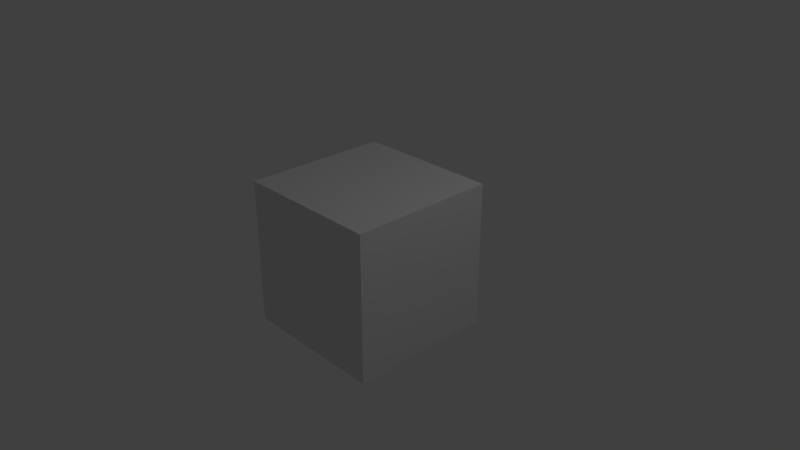 # Source: Cubo.blend  (saved by Blender 2.78.0; exported with 4.5.12 LTS)
import bpy
from mathutils import Matrix  # noqa: F401  (used for matrix-valued properties, if any)

bpy.ops.wm.read_factory_settings(use_empty=True)
scene = bpy.context.scene
scene.name = 'Scene'

# ---- collections
col_collection_1 = bpy.data.collections.new('Collection 1'); scene.collection.children.link(col_collection_1)

# ---- materials (node trees are filled in below, after node groups)
mat_material = bpy.data.materials.new('Material')
mat_material.alpha_threshold = 0.0
mat_material.use_transparent_shadow = False
mat_material.roughness = 0.5
mat_material.line_color = (0.0, 0.0, 0.0, 1.0)

# ---- material node trees

# ---- world
world_world = bpy.data.worlds.new('World'); scene.world = world_world
world_world.color = (0.05088, 0.05088, 0.05088)
world_world.use_sun_shadow = False
world_world.sun_shadow_jitter_overblur = 0.0
world_world.cycles.sampling_method = 'MANUAL'

# ---- cameras
cam_camera = bpy.data.cameras.new('Camera')
cam_camera.clip_end = 100.0
cam_camera.lens = 35.0
cam_camera.sensor_width = 32.0
cam_camera.sensor_height = 18.0
cam_camera.ortho_scale = 7.314
cam_camera.dof.focus_distance = 0.0
cam_camera.dof.aperture_fstop = 128.0

# ---- lights
light_lamp = bpy.data.lights.new('Lamp', 'POINT')
light_lamp.transmission_factor = 0.0
light_lamp.cutoff_distance = 30.0
light_lamp.energy = 100.0
light_lamp.shadow_buffer_clip_start = 1.001
light_lamp.shadow_soft_size = 0.1
light_lamp.shadow_maximum_resolution = 0.006
light_lamp.use_absolute_resolution = True

# ---- meshes
me_cube = bpy.data.meshes.new('Cube')
me_cube.from_pydata([(1.0, 1.0, -1.0), (1.0, -1.0, -1.0), (-1.0, -1.0, -1.0), (-1.0, 1.0, -1.0), (1.0, 1.0, 1.0), (1.0, -1.0, 1.0), (-1.0, -1.0, 1.0), (-1.0, 1.0, 1.0)], [], [(0, 1, 2, 3), (4, 7, 6, 5), (0, 4, 5, 1), (1, 5, 6, 2), (2, 6, 7, 3), (4, 0, 3, 7)])
me_cube.materials.append(mat_material)
me_cube.use_remesh_preserve_volume = False
me_cube.use_remesh_preserve_attributes = False
me_cube.use_mirror_vertex_groups = False
me_cube.update()

# ---- objects
ob_cube = bpy.data.objects.new('Cube', me_cube)
ob_lamp = bpy.data.objects.new('Lamp', light_lamp)
ob_camera = bpy.data.objects.new('Camera', cam_camera)

# ---- transforms, parenting, visibility, modifiers, constraints
ob_cube.location = (0.0, 0.0, 0.0)
ob_cube.lock_rotations_4d = False
ob_cube.empty_display_type = 'ARROWS'
ob_cube.lineart.crease_threshold = 0.0
ob_lamp.location = (4.076, 1.005, 5.904)
ob_lamp.rotation_euler = (0.6503, 0.05522, 1.866)
ob_lamp.lock_rotations_4d = False
ob_lamp.empty_display_type = 'ARROWS'
ob_lamp.color = (0.0, 0.0, 0.0, 0.0)
ob_lamp.lineart.crease_threshold = 0.0
ob_camera.location = (7.481, -6.508, 5.344)
ob_camera.rotation_euler = (1.109, 0.0, 0.8149)
ob_camera.lock_rotations_4d = False
ob_camera.empty_display_type = 'ARROWS'
ob_camera.color = (0.0, 0.0, 0.0, 0.0)
ob_camera.display_type = 'WIRE'
ob_camera.lineart.crease_threshold = 0.0

# ---- collection membership
col_collection_1.objects.link(ob_cube)
col_collection_1.objects.link(ob_lamp)
col_collection_1.objects.link(ob_camera)

# ---- scene / render settings (as saved in the file)
scene.camera = ob_camera
scene.frame_start = 1; scene.frame_end = 250; scene.frame_set(1)
scene.render.engine = 'BLENDER_EEVEE_NEXT'
scene.render.resolution_percentage = 50
scene.render.dither_intensity = 0.0
scene.cycles.use_denoising = False
scene.cycles.samples = 128
scene.cycles.sampling_pattern = 'TABULATED_SOBOL'
scene.cycles.light_sampling_threshold = 0.0
scene.cycles.use_adaptive_sampling = False
scene.cycles.use_light_tree = False
scene.cycles.blur_glossy = 0.0
scene.cycles.sample_clamp_indirect = 0.0
scene.view_settings.view_transform = 'Standard'
bpy.context.view_layer.update()

